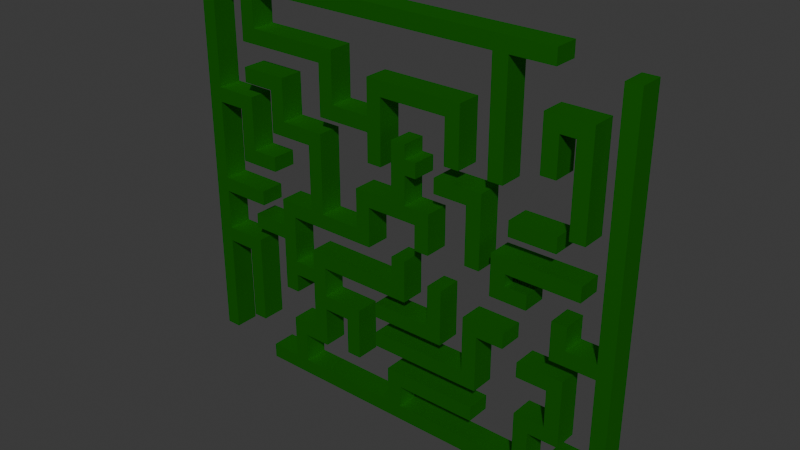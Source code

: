 # Source: Maze.blend  (saved by Blender 5.0.119; exported with 4.5.12 LTS)
import bpy
from mathutils import Matrix  # noqa: F401  (used for matrix-valued properties, if any)

bpy.ops.wm.read_factory_settings(use_empty=True)
scene = bpy.context.scene
scene.name = 'Scene'

# ---- collections
col_collection = bpy.data.collections.new('Collection'); scene.collection.children.link(col_collection)

# ---- materials (node trees are filled in below, after node groups)
mat_material_001 = bpy.data.materials.new('Material.001')

# ---- material node trees
mat_material_001.use_nodes = True; mat_material_001.node_tree.nodes.clear()
_N = mat_material_001.node_tree.nodes; _L = mat_material_001.node_tree.links
n0 = _N.new('ShaderNodeOutputMaterial'); n0.name = 'Material Output'; n0.location = (200, 100)
n1 = _N.new('ShaderNodeBsdfMetallic'); n1.name = 'Metallic BSDF'; n1.location = (-200, 100)
n1.inputs[0].default_value = (0.01288, 0.3825, 0.0, 1.0)
n1.inputs[4].default_value = 0.6324
_L.new(n1.outputs[0], n0.inputs[0])
n0.is_active_output = True

# ---- world
world_world = bpy.data.worlds.new('World'); scene.world = world_world
world_world.use_nodes = True; world_world.node_tree.nodes.clear()
_N = world_world.node_tree.nodes; _L = world_world.node_tree.links
n0 = _N.new('ShaderNodeOutputWorld'); n0.name = 'World Output'; n0.location = (200, 100)
n1 = _N.new('ShaderNodeBackground'); n1.name = 'Background'; n1.location = (-200, 100)
n1.inputs[0].default_value = (0.05088, 0.05088, 0.05088, 1.0)
_L.new(n1.outputs[0], n0.inputs[0])
n0.is_active_output = True
world_world.color = (0.05088, 0.05088, 0.05088)
world_world.sun_shadow_jitter_overblur = 0.0

# ---- meshes
me_maze = bpy.data.meshes.new('Maze')
me_maze.from_pydata([(-2717.0, 750.0, 3051.0), (-2717.0, 750.0, 2851.0), (-2717.0, -750.0, 3051.0), (-2717.0, -750.0, 2851.0), (2503.0, 750.0, 3051.0), (2503.0, -750.0, 3051.0), (2503.0, 750.0, -2148.0), (2503.0, -750.0, -2148.0), (2303.0, 750.0, -2148.0), (2303.0, -750.0, -2148.0), (2303.0, 750.0, -1723.0), (2303.0, -750.0, -1723.0), (1696.0, 750.0, -1723.0), (1696.0, -750.0, -1723.0), (1696.0, 750.0, -1341.0), (1696.0, -750.0, -1341.0), (1009.0, 750.0, -1341.0), (1009.0, -750.0, -1341.0), (1009.0, 750.0, -1646.0), (1009.0, -750.0, -1646.0), (1265.0, 750.0, -1646.0), (1265.0, -750.0, -1646.0), (1265.0, 750.0, -1846.0), (1265.0, -750.0, -1846.0), (531.9, 750.0, -1846.0), (531.9, -750.0, -1846.0), (531.9, 750.0, -2352.0), (531.9, -750.0, -2352.0), (331.9, 750.0, -2352.0), (331.9, -750.0, -2352.0), (331.9, 750.0, -1846.0), (331.9, -750.0, -1846.0), (-37.99, 750.0, -1846.0), (-37.99, -750.0, -1846.0), (-37.99, 750.0, -1341.0), (-37.99, -750.0, -1341.0), (-925.5, 750.0, -1341.0), (-925.5, -750.0, -1341.0), (-925.5, 750.0, -1960.0), (-925.5, -750.0, -1960.0), (-1495.0, 750.0, -1960.0), (-1495.0, -750.0, -1960.0), (-1495.0, 750.0, -2407.0), (-1495.0, -750.0, -2407.0), (-1695.0, 750.0, -2407.0), (-1695.0, -750.0, -2407.0), (-1695.0, 750.0, -1760.0), (-1695.0, -750.0, -1760.0), (-1125.0, 750.0, -1760.0), (-1125.0, -750.0, -1760.0), (-1125.0, 750.0, -1141.0), (-1125.0, -750.0, -1141.0), (-37.99, 750.0, -1141.0), (-37.99, -750.0, -1141.0), (-37.99, 750.0, -575.4), (-37.99, -750.0, -575.4), (-575.4, 750.0, -575.4), (-575.4, -750.0, -575.4), (-575.4, 750.0, -21.74), (-575.4, -750.0, -21.74), (-1350.0, 750.0, -21.74), (-1350.0, -750.0, -21.74), (-1350.0, 750.0, 178.3), (-1350.0, -750.0, 178.3), (-1163.0, 750.0, 178.3), (-1163.0, -750.0, 178.3), (-1163.0, 750.0, 336.5), (-1163.0, -750.0, 336.5), (-962.8, 750.0, 336.5), (-962.8, -750.0, 336.5), (-962.8, 750.0, 178.3), (-962.8, -750.0, 178.3), (-575.4, 750.0, 178.3), (-575.4, -750.0, 178.3), (-575.4, 750.0, 531.9), (-575.4, -750.0, 531.9), (-37.99, 750.0, 531.9), (-37.99, -750.0, 531.9), (-37.99, 750.0, 331.9), (-37.99, -750.0, 331.9), (-375.4, 750.0, 331.9), (-375.4, -750.0, 331.9), (-375.4, 750.0, -375.4), (-375.4, -750.0, -375.4), (162.0, 750.0, -375.4), (162.0, -750.0, -375.4), (162.0, 750.0, -1646.0), (162.0, -750.0, -1646.0), (809.4, 750.0, -1646.0), (809.4, -750.0, -1646.0), (809.4, 750.0, -1341.0), (809.4, -750.0, -1341.0), (531.9, 750.0, -1341.0), (531.9, -750.0, -1341.0), (531.9, 750.0, -21.74), (531.9, -750.0, -21.74), (165.6, 750.0, -21.74), (165.6, -750.0, -21.74), (165.6, 750.0, 178.3), (165.6, -750.0, 178.3), (731.9, 750.0, 178.3), (731.9, -750.0, 178.3), (731.9, 750.0, -1141.0), (731.9, -750.0, -1141.0), (1146.0, 750.0, -1141.0), (1146.0, -750.0, -1141.0), (1146.0, 750.0, -567.4), (1146.0, -750.0, -567.4), (1852.0, 750.0, -567.4), (1852.0, -750.0, -567.4), (1852.0, 750.0, -767.4), (1852.0, -750.0, -767.4), (1346.0, 750.0, -767.4), (1346.0, -750.0, -767.4), (1346.0, 750.0, -1141.0), (1346.0, -750.0, -1141.0), (1896.0, 750.0, -1141.0), (1896.0, -750.0, -1141.0), (1896.0, 750.0, -1523.0), (1896.0, -750.0, -1523.0), (2303.0, 750.0, -1523.0), (2303.0, -750.0, -1523.0), (2303.0, 750.0, -85.7), (2303.0, -750.0, -85.7), (1803.0, 750.0, -85.7), (1803.0, -750.0, -85.7), (1803.0, 750.0, 1216.0), (1803.0, -750.0, 1216.0), (2003.0, 750.0, 1216.0), (2003.0, -750.0, 1216.0), (2003.0, 750.0, 114.3), (2003.0, -750.0, 114.3), (2303.0, 750.0, 114.3), (2303.0, -750.0, 114.3), (2303.0, 750.0, 1835.0), (2303.0, -750.0, 1835.0), (1590.0, 750.0, 1835.0), (1590.0, -750.0, 1835.0), (1590.0, 750.0, 2248.0), (1590.0, -750.0, 2248.0), (1085.0, 750.0, 2248.0), (1085.0, -750.0, 2248.0), (1085.0, 750.0, 1835.0), (1085.0, -750.0, 1835.0), (884.9, 750.0, 1835.0), (884.9, -750.0, 1835.0), (884.9, 750.0, 2448.0), (884.9, -750.0, 2448.0), (1790.0, 750.0, 2448.0), (1790.0, -750.0, 2448.0), (1790.0, 750.0, 2035.0), (1790.0, -750.0, 2035.0), (2303.0, 750.0, 2035.0), (2303.0, -750.0, 2035.0), (2303.0, 750.0, 2851.0), (2303.0, -750.0, 2851.0), (2156.0, 750.0, 2851.0), (2156.0, -750.0, 2851.0), (2156.0, 750.0, 2323.0), (2156.0, -750.0, 2323.0), (1956.0, 750.0, 2323.0), (1956.0, -750.0, 2323.0), (1956.0, 750.0, 2851.0), (1956.0, -750.0, 2851.0), (671.8, 750.0, 2851.0), (671.8, -750.0, 2851.0), (671.8, 750.0, 2250.0), (671.8, -750.0, 2250.0), (165.6, 750.0, 2250.0), (165.6, -750.0, 2250.0), (165.6, 750.0, 2450.0), (165.6, -750.0, 2450.0), (471.8, 750.0, 2450.0), (471.8, -750.0, 2450.0), (471.8, 750.0, 2851.0), (471.8, -750.0, 2851.0), (-2697.0, 750.0, 1531.0), (-2697.0, 750.0, 2102.0), (-2697.0, -750.0, 1531.0), (-2697.0, -750.0, 2102.0), (-1239.0, 750.0, 1531.0), (-1239.0, -750.0, 1531.0), (-1239.0, 750.0, 1331.0), (-1239.0, -750.0, 1331.0), (-2697.0, 750.0, 1331.0), (-2697.0, -750.0, 1331.0), (-2697.0, 750.0, -2207.0), (-2697.0, -750.0, -2207.0), (-2229.0, 750.0, -2207.0), (-2229.0, -750.0, -2207.0), (-2229.0, 750.0, -929.1), (-2229.0, -750.0, -929.1), (-1550.0, 750.0, -929.1), (-1550.0, -750.0, -929.1), (-1550.0, 750.0, -382.5), (-1550.0, -750.0, -382.5), (-2029.0, 750.0, -382.5), (-2029.0, -750.0, -382.5), (-2029.0, 750.0, 941.5), (-2029.0, -750.0, 941.5), (-1239.0, 750.0, 941.5), (-1239.0, -750.0, 941.5), (-1239.0, 750.0, 741.5), (-1239.0, -750.0, 741.5), (-1829.0, 750.0, 741.5), (-1829.0, -750.0, 741.5), (-1829.0, 750.0, -182.5), (-1829.0, -750.0, -182.5), (-962.8, 750.0, -182.5), (-962.8, -750.0, -182.5), (-962.8, 750.0, -382.5), (-962.8, -750.0, -382.5), (-1350.0, 750.0, -382.5), (-1350.0, -750.0, -382.5), (-1350.0, 750.0, -1129.0), (-1350.0, -750.0, -1129.0), (-2029.0, 750.0, -1129.0), (-2029.0, -750.0, -1129.0), (-2029.0, 750.0, -2407.0), (-2029.0, -750.0, -2407.0), (-2697.0, 750.0, -2407.0), (-2697.0, -750.0, -2407.0), (-2697.0, 750.0, -2898.0), (-2697.0, -750.0, -2898.0), (-1313.0, 750.0, -2898.0), (-1313.0, -750.0, -2898.0), (-1313.0, 750.0, -2321.0), (-1313.0, -750.0, -2321.0), (-588.1, 750.0, -2321.0), (-588.1, -750.0, -2321.0), (-588.1, 750.0, -1960.0), (-588.1, -750.0, -1960.0), (-388.1, 750.0, -1960.0), (-388.1, -750.0, -1960.0), (-388.1, 750.0, -2521.0), (-388.1, -750.0, -2521.0), (-1113.0, 750.0, -2521.0), (-1113.0, -750.0, -2521.0), (-1113.0, 750.0, -2898.0), (-1113.0, -750.0, -2898.0), (-34.44, 750.0, -2898.0), (-34.44, -750.0, -2898.0), (-34.44, 750.0, -2212.0), (-34.44, -750.0, -2212.0), (165.6, 750.0, -2212.0), (165.6, -750.0, -2212.0), (165.6, 750.0, -2898.0), (165.6, -750.0, -2898.0), (719.6, 750.0, -2898.0), (719.6, -750.0, -2898.0), (719.6, 750.0, -2321.0), (719.6, -750.0, -2321.0), (1956.0, 750.0, -2321.0), (1956.0, -750.0, -2321.0), (1956.0, 750.0, -2521.0), (1956.0, -750.0, -2521.0), (919.6, 750.0, -2521.0), (919.6, -750.0, -2521.0), (919.6, 750.0, -2898.0), (919.6, -750.0, -2898.0), (2303.0, 750.0, -2898.0), (2303.0, -750.0, -2898.0), (2303.0, 750.0, -3098.0), (2303.0, -750.0, -3098.0), (-2897.0, 750.0, -3098.0), (-2897.0, -750.0, -3098.0), (-2897.0, 750.0, 2102.0), (-2897.0, -750.0, 2102.0), (-1495.0, 750.0, 1987.0), (-1495.0, 750.0, 2187.0), (-1495.0, -750.0, 1987.0), (-1495.0, -750.0, 2187.0), (-2207.0, 750.0, 1987.0), (-2207.0, -750.0, 1987.0), (-2207.0, 750.0, 2588.0), (-2207.0, -750.0, 2588.0), (-860.7, 750.0, 2588.0), (-860.7, -750.0, 2588.0), (-860.7, 750.0, 2388.0), (-860.7, -750.0, 2388.0), (-2007.0, 750.0, 2388.0), (-2007.0, -750.0, 2388.0), (-2007.0, 750.0, 2187.0), (-2007.0, -750.0, 2187.0), (-860.7, 750.0, 1631.0), (-660.7, 750.0, 1631.0), (-860.7, -750.0, 1631.0), (-660.7, -750.0, 1631.0), (-860.7, 750.0, 2250.0), (-860.7, -750.0, 2250.0), (-660.7, 750.0, 2250.0), (-660.7, -750.0, 2250.0), (-188.1, 750.0, 2588.0), (-388.1, 750.0, 2588.0), (-188.1, -750.0, 2588.0), (-388.1, -750.0, 2588.0), (-188.1, 750.0, 1619.0), (-188.1, -750.0, 1619.0), (-34.44, 750.0, 1619.0), (-34.44, -750.0, 1619.0), (-34.44, 750.0, 1916.0), (-34.44, -750.0, 1916.0), (165.6, 750.0, 1916.0), (165.6, -750.0, 1916.0), (165.6, 750.0, 1419.0), (165.6, -750.0, 1419.0), (-388.1, 750.0, 1419.0), (-388.1, -750.0, 1419.0), (1346.0, 750.0, -286.7), (1546.0, 750.0, -286.7), (1346.0, -750.0, -286.7), (1546.0, -750.0, -286.7), (1346.0, 750.0, 1061.0), (1346.0, -750.0, 1061.0), (588.9, 750.0, 1061.0), (588.9, -750.0, 1061.0), (588.9, 750.0, 1631.0), (588.9, -750.0, 1631.0), (788.9, 750.0, 1631.0), (788.9, -750.0, 1631.0), (788.9, 750.0, 1261.0), (788.9, -750.0, 1261.0), (1546.0, 750.0, 1261.0), (1546.0, -750.0, 1261.0), (919.6, 750.0, -286.7), (1120.0, 750.0, -286.7), (919.6, -750.0, -286.7), (1120.0, -750.0, -286.7), (919.6, 750.0, 531.9), (919.6, -750.0, 531.9), (367.9, 750.0, 531.9), (367.9, -750.0, 531.9), (367.9, 750.0, 731.9), (367.9, -750.0, 731.9), (1120.0, 750.0, 731.9), (1120.0, -750.0, 731.9), (-1061.0, 750.0, 602.7), (-860.7, 750.0, 602.7), (-1061.0, -750.0, 602.7), (-860.7, -750.0, 602.7), (-1061.0, 750.0, 1261.0), (-1061.0, -750.0, 1261.0), (-96.05, 750.0, 1261.0), (-96.05, -750.0, 1261.0), (-96.05, 750.0, 1061.0), (-96.05, -750.0, 1061.0), (-860.7, 750.0, 1061.0), (-860.7, -750.0, 1061.0)], [], [(0, 1, 2), (2, 1, 3), (4, 0, 5), (5, 0, 2), (6, 4, 7), (7, 4, 5), (8, 6, 9), (9, 6, 7), (10, 8, 11), (11, 8, 9), (12, 10, 13), (13, 10, 11), (14, 12, 15), (15, 12, 13), (16, 14, 17), (17, 14, 15), (18, 16, 19), (19, 16, 17), (20, 18, 21), (21, 18, 19), (22, 20, 23), (23, 20, 21), (24, 22, 25), (25, 22, 23), (26, 24, 27), (27, 24, 25), (28, 26, 29), (29, 26, 27), (30, 28, 31), (31, 28, 29), (32, 30, 33), (33, 30, 31), (34, 32, 35), (35, 32, 33), (36, 34, 37), (37, 34, 35), (38, 36, 39), (39, 36, 37), (40, 38, 41), (41, 38, 39), (42, 40, 43), (43, 40, 41), (44, 42, 45), (45, 42, 43), (46, 44, 47), (47, 44, 45), (48, 46, 49), (49, 46, 47), (50, 48, 51), (51, 48, 49), (52, 50, 53), (53, 50, 51), (54, 52, 55), (55, 52, 53), (56, 54, 57), (57, 54, 55), (58, 56, 59), (59, 56, 57), (60, 58, 61), (61, 58, 59), (62, 60, 63), (63, 60, 61), (64, 62, 65), (65, 62, 63), (66, 64, 67), (67, 64, 65), (68, 66, 69), (69, 66, 67), (70, 68, 71), (71, 68, 69), (72, 70, 73), (73, 70, 71), (74, 72, 75), (75, 72, 73), (76, 74, 77), (77, 74, 75), (78, 76, 79), (79, 76, 77), (80, 78, 81), (81, 78, 79), (82, 80, 83), (83, 80, 81), (84, 82, 85), (85, 82, 83), (86, 84, 87), (87, 84, 85), (88, 86, 89), (89, 86, 87), (90, 88, 91), (91, 88, 89), (92, 90, 93), (93, 90, 91), (94, 92, 95), (95, 92, 93), (96, 94, 97), (97, 94, 95), (98, 96, 99), (99, 96, 97), (100, 98, 101), (101, 98, 99), (102, 100, 103), (103, 100, 101), (104, 102, 105), (105, 102, 103), (106, 104, 107), (107, 104, 105), (108, 106, 109), (109, 106, 107), (110, 108, 111), (111, 108, 109), (112, 110, 113), (113, 110, 111), (114, 112, 115), (115, 112, 113), (116, 114, 117), (117, 114, 115), (118, 116, 119), (119, 116, 117), (120, 118, 121), (121, 118, 119), (122, 120, 123), (123, 120, 121), (124, 122, 125), (125, 122, 123), (126, 124, 127), (127, 124, 125), (128, 126, 129), (129, 126, 127), (130, 128, 131), (131, 128, 129), (132, 130, 133), (133, 130, 131), (134, 132, 135), (135, 132, 133), (136, 134, 137), (137, 134, 135), (138, 136, 139), (139, 136, 137), (140, 138, 141), (141, 138, 139), (142, 140, 143), (143, 140, 141), (144, 142, 145), (145, 142, 143), (146, 144, 147), (147, 144, 145), (148, 146, 149), (149, 146, 147), (150, 148, 151), (151, 148, 149), (152, 150, 153), (153, 150, 151), (154, 152, 155), (155, 152, 153), (156, 154, 157), (157, 154, 155), (158, 156, 159), (159, 156, 157), (160, 158, 161), (161, 158, 159), (162, 160, 163), (163, 160, 161), (164, 162, 165), (165, 162, 163), (166, 164, 167), (167, 164, 165), (168, 166, 169), (169, 166, 167), (170, 168, 171), (171, 168, 169), (172, 170, 173), (173, 170, 171), (174, 172, 175), (175, 172, 173), (1, 174, 3), (3, 174, 175), (4, 6, 10), (10, 6, 8), (158, 160, 156), (156, 160, 162), (24, 26, 28), (1, 0, 174), (174, 0, 164), (174, 164, 172), (172, 164, 166), (172, 166, 170), (170, 166, 168), (126, 128, 124), (124, 128, 130), (124, 130, 122), (16, 88, 90), (20, 22, 18), (18, 22, 24), (18, 24, 30), (30, 24, 28), (34, 84, 86), (132, 134, 4), (4, 156, 0), (0, 156, 162), (0, 162, 164), (96, 98, 94), (94, 98, 100), (94, 100, 92), (92, 100, 102), (92, 102, 90), (90, 102, 104), (90, 104, 16), (16, 104, 14), (130, 132, 122), (122, 132, 4), (122, 4, 120), (120, 4, 10), (120, 10, 118), (118, 10, 12), (118, 12, 116), (116, 12, 14), (116, 14, 114), (114, 14, 104), (114, 104, 112), (112, 104, 106), (112, 106, 110), (110, 106, 108), (16, 18, 88), (88, 18, 30), (88, 30, 86), (86, 30, 32), (86, 32, 34), (64, 66, 68), (142, 144, 140), (140, 144, 146), (140, 146, 138), (138, 146, 148), (138, 148, 136), (136, 148, 150), (136, 150, 134), (134, 150, 152), (134, 152, 4), (4, 152, 154), (4, 154, 156), (68, 70, 64), (64, 70, 58), (64, 58, 62), (62, 58, 60), (76, 78, 74), (74, 78, 80), (74, 80, 72), (70, 72, 58), (58, 72, 80), (58, 80, 56), (56, 80, 82), (56, 82, 54), (54, 82, 84), (54, 84, 52), (52, 84, 34), (52, 34, 50), (50, 34, 36), (50, 36, 48), (48, 36, 38), (48, 38, 46), (46, 38, 40), (46, 40, 44), (44, 40, 42), (163, 161, 159), (2, 3, 175), (5, 2, 157), (157, 155, 5), (5, 155, 153), (5, 153, 7), (159, 157, 163), (163, 157, 2), (163, 2, 165), (165, 2, 175), (165, 175, 167), (167, 175, 173), (167, 173, 169), (169, 173, 171), (129, 127, 131), (131, 127, 125), (131, 125, 133), (123, 121, 7), (125, 123, 133), (133, 123, 7), (133, 7, 135), (135, 7, 153), (135, 153, 137), (137, 153, 151), (137, 151, 139), (139, 151, 149), (139, 149, 141), (141, 149, 147), (141, 147, 143), (143, 147, 145), (9, 7, 11), (11, 7, 121), (11, 121, 13), (13, 121, 119), (13, 119, 15), (15, 119, 117), (15, 117, 17), (17, 117, 115), (23, 21, 19), (99, 97, 101), (101, 97, 95), (101, 95, 103), (103, 95, 93), (103, 93, 105), (105, 93, 91), (31, 29, 27), (65, 63, 61), (25, 23, 89), (89, 23, 19), (89, 19, 91), (91, 19, 17), (91, 17, 105), (105, 17, 115), (105, 115, 107), (107, 115, 113), (107, 113, 109), (109, 113, 111), (79, 77, 81), (81, 77, 75), (81, 75, 83), (83, 75, 73), (71, 69, 67), (67, 65, 71), (71, 65, 61), (71, 61, 73), (73, 61, 59), (73, 59, 83), (83, 59, 57), (83, 57, 85), (85, 57, 55), (85, 55, 87), (87, 55, 53), (27, 25, 31), (31, 25, 89), (31, 89, 33), (33, 89, 87), (33, 87, 35), (35, 87, 53), (35, 53, 37), (37, 53, 51), (37, 51, 39), (39, 51, 49), (39, 49, 41), (41, 49, 47), (41, 47, 43), (43, 47, 45), (176, 177, 178), (178, 177, 179), (180, 176, 181), (181, 176, 178), (182, 180, 183), (183, 180, 181), (184, 182, 185), (185, 182, 183), (186, 184, 187), (187, 184, 185), (188, 186, 189), (189, 186, 187), (190, 188, 191), (191, 188, 189), (192, 190, 193), (193, 190, 191), (194, 192, 195), (195, 192, 193), (196, 194, 197), (197, 194, 195), (198, 196, 199), (199, 196, 197), (200, 198, 201), (201, 198, 199), (202, 200, 203), (203, 200, 201), (204, 202, 205), (205, 202, 203), (206, 204, 207), (207, 204, 205), (208, 206, 209), (209, 206, 207), (210, 208, 211), (211, 208, 209), (212, 210, 213), (213, 210, 211), (214, 212, 215), (215, 212, 213), (216, 214, 217), (217, 214, 215), (218, 216, 219), (219, 216, 217), (220, 218, 221), (221, 218, 219), (222, 220, 223), (223, 220, 221), (224, 222, 225), (225, 222, 223), (226, 224, 227), (227, 224, 225), (228, 226, 229), (229, 226, 227), (230, 228, 231), (231, 228, 229), (232, 230, 233), (233, 230, 231), (234, 232, 235), (235, 232, 233), (236, 234, 237), (237, 234, 235), (238, 236, 239), (239, 236, 237), (240, 238, 241), (241, 238, 239), (242, 240, 243), (243, 240, 241), (244, 242, 245), (245, 242, 243), (246, 244, 247), (247, 244, 245), (248, 246, 249), (249, 246, 247), (250, 248, 251), (251, 248, 249), (252, 250, 253), (253, 250, 251), (254, 252, 255), (255, 252, 253), (256, 254, 257), (257, 254, 255), (258, 256, 259), (259, 256, 257), (260, 258, 261), (261, 258, 259), (262, 260, 263), (263, 260, 261), (264, 262, 265), (265, 262, 263), (266, 264, 267), (267, 264, 265), (177, 266, 179), (179, 266, 267), (258, 260, 262), (252, 254, 250), (250, 254, 256), (250, 256, 248), (266, 177, 176), (180, 182, 176), (176, 182, 184), (176, 184, 266), (266, 184, 186), (266, 186, 264), (224, 262, 264), (256, 258, 248), (248, 258, 262), (248, 262, 246), (208, 210, 206), (206, 210, 212), (200, 202, 198), (198, 202, 204), (198, 204, 196), (196, 204, 206), (196, 206, 194), (194, 206, 212), (194, 212, 192), (192, 212, 214), (192, 214, 190), (190, 214, 216), (190, 216, 188), (188, 216, 218), (188, 218, 186), (186, 218, 220), (186, 220, 264), (264, 220, 222), (264, 222, 224), (240, 242, 244), (244, 246, 240), (240, 246, 262), (240, 262, 238), (238, 262, 224), (238, 224, 236), (236, 224, 226), (236, 226, 234), (234, 226, 228), (234, 228, 232), (232, 228, 230), (263, 261, 259), (255, 253, 257), (257, 253, 251), (257, 251, 259), (259, 251, 249), (259, 249, 263), (245, 243, 247), (247, 243, 241), (239, 265, 241), (241, 265, 263), (241, 263, 247), (247, 263, 249), (213, 211, 209), (221, 267, 265), (233, 231, 235), (235, 231, 229), (235, 229, 237), (237, 229, 227), (237, 227, 239), (239, 227, 225), (239, 225, 265), (265, 225, 223), (265, 223, 221), (178, 179, 267), (185, 183, 181), (181, 178, 185), (185, 178, 267), (185, 267, 187), (187, 267, 221), (187, 221, 189), (189, 221, 219), (189, 219, 191), (191, 219, 217), (191, 217, 193), (193, 217, 215), (193, 215, 195), (195, 215, 213), (195, 213, 207), (207, 213, 209), (203, 201, 205), (205, 201, 199), (205, 199, 207), (207, 199, 197), (207, 197, 195), (268, 269, 270), (270, 269, 271), (272, 268, 273), (273, 268, 270), (274, 272, 275), (275, 272, 273), (276, 274, 277), (277, 274, 275), (278, 276, 279), (279, 276, 277), (280, 278, 281), (281, 278, 279), (282, 280, 283), (283, 280, 281), (269, 282, 271), (271, 282, 283), (269, 268, 282), (282, 268, 272), (282, 272, 280), (280, 272, 274), (280, 274, 278), (278, 274, 276), (279, 277, 281), (281, 277, 275), (281, 275, 283), (283, 275, 273), (283, 273, 271), (271, 273, 270), (284, 285, 286), (286, 285, 287), (288, 284, 289), (289, 284, 286), (290, 288, 291), (291, 288, 289), (285, 290, 287), (287, 290, 291), (288, 290, 284), (284, 290, 285), (291, 289, 287), (287, 289, 286), (292, 293, 294), (294, 293, 295), (296, 292, 297), (297, 292, 294), (298, 296, 299), (299, 296, 297), (300, 298, 301), (301, 298, 299), (302, 300, 303), (303, 300, 301), (304, 302, 305), (305, 302, 303), (306, 304, 307), (307, 304, 305), (293, 306, 295), (295, 306, 307), (300, 302, 298), (298, 302, 304), (298, 304, 296), (296, 304, 306), (296, 306, 292), (292, 306, 293), (294, 295, 297), (297, 295, 307), (297, 307, 299), (299, 307, 305), (299, 305, 301), (301, 305, 303), (308, 309, 310), (310, 309, 311), (312, 308, 313), (313, 308, 310), (314, 312, 315), (315, 312, 313), (316, 314, 317), (317, 314, 315), (318, 316, 319), (319, 316, 317), (320, 318, 321), (321, 318, 319), (322, 320, 323), (323, 320, 321), (309, 322, 311), (311, 322, 323), (309, 308, 322), (322, 308, 312), (322, 312, 320), (320, 312, 314), (320, 314, 318), (318, 314, 316), (310, 311, 313), (313, 311, 323), (313, 323, 315), (315, 323, 321), (315, 321, 317), (317, 321, 319), (324, 325, 326), (326, 325, 327), (328, 324, 329), (329, 324, 326), (330, 328, 331), (331, 328, 329), (332, 330, 333), (333, 330, 331), (334, 332, 335), (335, 332, 333), (325, 334, 327), (327, 334, 335), (330, 332, 328), (328, 332, 334), (328, 334, 324), (324, 334, 325), (326, 327, 329), (329, 327, 335), (329, 335, 331), (331, 335, 333), (336, 337, 338), (338, 337, 339), (340, 336, 341), (341, 336, 338), (342, 340, 343), (343, 340, 341), (344, 342, 345), (345, 342, 343), (346, 344, 347), (347, 344, 345), (337, 346, 339), (339, 346, 347), (337, 336, 346), (346, 336, 340), (346, 340, 344), (344, 340, 342), (345, 343, 347), (347, 343, 341), (347, 341, 339), (339, 341, 338)])
me_maze.materials.append(mat_material_001)
me_maze.update()

# ---- objects
ob_maze = bpy.data.objects.new('Maze', me_maze)

# ---- transforms, parenting, visibility, modifiers, constraints
ob_maze.location = (7.13, 0.0, 5.76)
ob_maze.rotation_euler = (0.0, 1.571, 0.0)
ob_maze.scale = (0.0023, 0.0005, 0.0023)

# ---- collection membership
col_collection.objects.link(ob_maze)

# ---- scene / render settings (as saved in the file)
scene.frame_start = 1; scene.frame_end = 250; scene.frame_set(1)
scene.render.engine = 'BLENDER_EEVEE_NEXT'
scene.render.bake_bias = 0.0
scene.render.bake_samples = 0
scene.cycles.sampling_pattern = 'TABULATED_SOBOL'
scene.eevee.use_volume_custom_range = False
bpy.context.view_layer.update()

# ---- added for rendering (the .blend has no active camera and no usable light): camera, sun
cam_auto = bpy.data.cameras.new('AutoCamera')
cam_auto.lens = 50.0
cam_auto.sensor_width = 36.0
cam_auto.clip_end = 1000.0
ob_auto_camera = bpy.data.objects.new('AutoCamera', cam_auto)
scene.collection.objects.link(ob_auto_camera)
ob_auto_camera.location = (24.5055, -20.9156, 20.1571)
ob_auto_camera.rotation_euler = (1.09748, -7.21219e-08, 0.694738)
scene.camera = ob_auto_camera
light_auto_sun = bpy.data.lights.new('AutoSun', 'SUN')
light_auto_sun.energy = 3.0
light_auto_sun.angle = 0.0523599
ob_auto_sun = bpy.data.objects.new('AutoSun', light_auto_sun)
scene.collection.objects.link(ob_auto_sun)
ob_auto_sun.rotation_euler = (0.872665, 0.174533, 0.523599)
bpy.context.view_layer.update()
